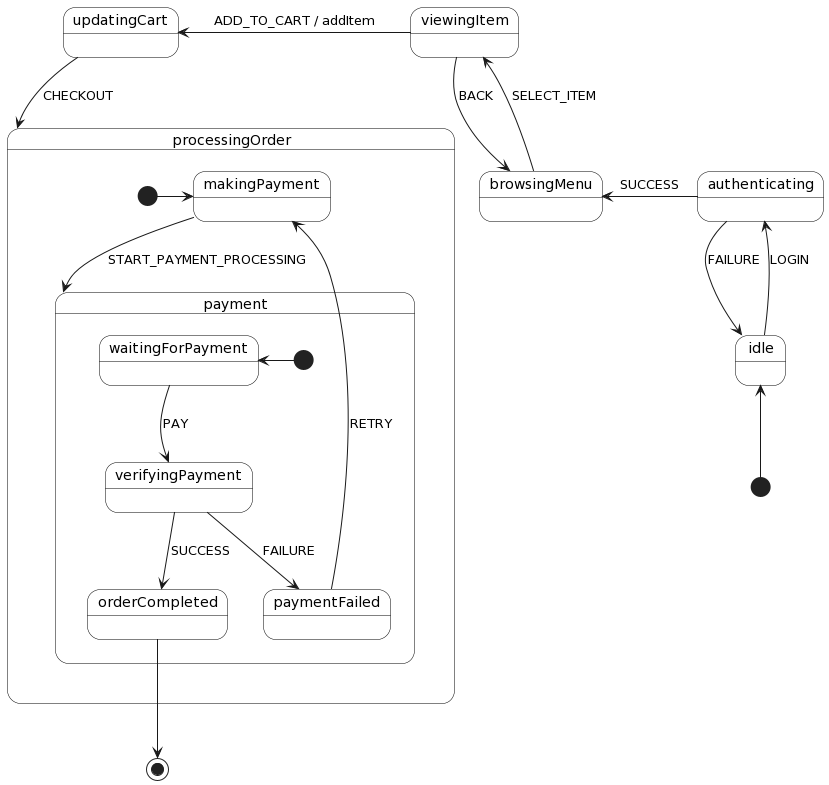

The diagram above was rendered by PlantUML. Its source (embedded in the PNG):
@startuml
top to bottom direction
skinparam state {
  BackgroundColor White
  BorderColor Black
}

[*] -up-> idle
idle --> authenticating : LOGIN
authenticating -left-> browsingMenu : SUCCESS
authenticating --> idle : FAILURE
browsingMenu --> viewingItem : SELECT_ITEM
viewingItem -left-> updatingCart : ADD_TO_CART / addItem
viewingItem --> browsingMenu : BACK
updatingCart --> processingOrder : CHECKOUT

state processingOrder {
  [*] -right-> makingPayment
  makingPayment --> payment : START_PAYMENT_PROCESSING
  state payment {
    [*] -left-> waitingForPayment
    waitingForPayment --> verifyingPayment : PAY
    verifyingPayment --> orderCompleted : SUCCESS
    verifyingPayment --> paymentFailed : FAILURE
  }
  paymentFailed -up-> makingPayment : RETRY
}

orderCompleted --> [*]
@enduml